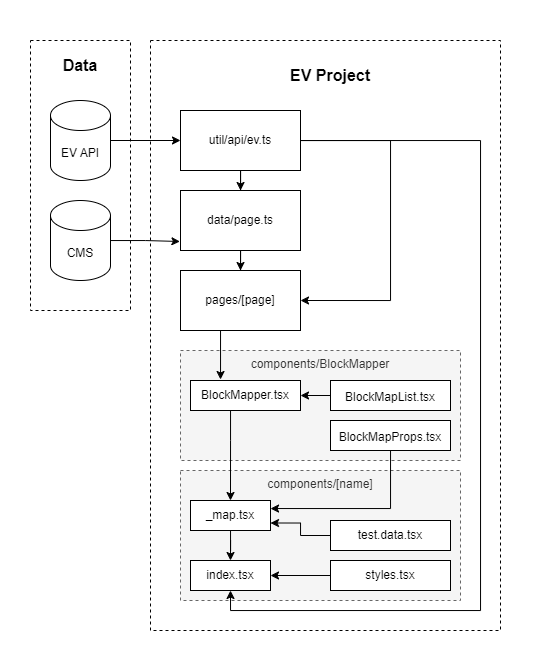

The diagram above was exported from draw.io. Its source (the exported page's mxGraphModel, read from the mxfile embedded in the PNG):
<mxGraphModel dx="1125" dy="609" grid="1" gridSize="10" guides="1" tooltips="1" connect="1" arrows="1" fold="1" page="1" pageScale="1" pageWidth="850" pageHeight="1100" math="0" shadow="0">
  <root>
    <mxCell id="0" />
    <mxCell id="1" parent="0" />
    <mxCell id="u8yzn34bqd4qxhsba63v-58" value="" style="rounded=0;whiteSpace=wrap;html=1;fontSize=12;strokeColor=none;" vertex="1" parent="1">
      <mxGeometry x="70" y="10" width="540" height="670" as="geometry" />
    </mxCell>
    <mxCell id="u8yzn34bqd4qxhsba63v-9" value="" style="rounded=0;whiteSpace=wrap;html=1;dashed=1;" vertex="1" parent="1">
      <mxGeometry x="220" y="50" width="350" height="590" as="geometry" />
    </mxCell>
    <mxCell id="u8yzn34bqd4qxhsba63v-27" value="components/BlockMapper" style="rounded=0;whiteSpace=wrap;html=1;dashed=1;fillColor=#f5f5f5;fontColor=#333333;strokeColor=#666666;verticalAlign=top;" vertex="1" parent="1">
      <mxGeometry x="250" y="360" width="280" height="110" as="geometry" />
    </mxCell>
    <mxCell id="u8yzn34bqd4qxhsba63v-10" value="" style="rounded=0;whiteSpace=wrap;html=1;dashed=1;" vertex="1" parent="1">
      <mxGeometry x="100" y="50" width="100" height="270" as="geometry" />
    </mxCell>
    <mxCell id="u8yzn34bqd4qxhsba63v-4" value="" style="edgeStyle=orthogonalEdgeStyle;rounded=0;orthogonalLoop=1;jettySize=auto;html=1;entryX=-0.005;entryY=0.85;entryDx=0;entryDy=0;entryPerimeter=0;" edge="1" parent="1" source="u8yzn34bqd4qxhsba63v-1" target="u8yzn34bqd4qxhsba63v-3">
      <mxGeometry relative="1" as="geometry" />
    </mxCell>
    <mxCell id="u8yzn34bqd4qxhsba63v-1" value="CMS" style="shape=cylinder3;whiteSpace=wrap;html=1;boundedLbl=1;backgroundOutline=1;size=15;" vertex="1" parent="1">
      <mxGeometry x="120" y="210" width="60" height="80" as="geometry" />
    </mxCell>
    <mxCell id="u8yzn34bqd4qxhsba63v-39" style="edgeStyle=orthogonalEdgeStyle;rounded=0;orthogonalLoop=1;jettySize=auto;html=1;fontSize=16;startArrow=none;" edge="1" parent="1" source="u8yzn34bqd4qxhsba63v-43">
      <mxGeometry relative="1" as="geometry">
        <mxPoint x="290" y="389" as="targetPoint" />
        <Array as="points">
          <mxPoint x="290" y="389" />
        </Array>
      </mxGeometry>
    </mxCell>
    <mxCell id="u8yzn34bqd4qxhsba63v-45" style="edgeStyle=orthogonalEdgeStyle;rounded=0;orthogonalLoop=1;jettySize=auto;html=1;entryX=0.5;entryY=0;entryDx=0;entryDy=0;fontSize=16;" edge="1" parent="1" source="u8yzn34bqd4qxhsba63v-3" target="u8yzn34bqd4qxhsba63v-43">
      <mxGeometry relative="1" as="geometry" />
    </mxCell>
    <mxCell id="u8yzn34bqd4qxhsba63v-3" value="data/page.ts" style="whiteSpace=wrap;html=1;" vertex="1" parent="1">
      <mxGeometry x="250" y="200" width="120" height="60" as="geometry" />
    </mxCell>
    <mxCell id="u8yzn34bqd4qxhsba63v-14" style="edgeStyle=orthogonalEdgeStyle;rounded=0;orthogonalLoop=1;jettySize=auto;html=1;entryX=0;entryY=0.5;entryDx=0;entryDy=0;" edge="1" parent="1" source="u8yzn34bqd4qxhsba63v-11" target="u8yzn34bqd4qxhsba63v-13">
      <mxGeometry relative="1" as="geometry" />
    </mxCell>
    <mxCell id="u8yzn34bqd4qxhsba63v-11" value="EV API" style="shape=cylinder3;whiteSpace=wrap;html=1;boundedLbl=1;backgroundOutline=1;size=15;" vertex="1" parent="1">
      <mxGeometry x="120" y="110" width="60" height="80" as="geometry" />
    </mxCell>
    <mxCell id="u8yzn34bqd4qxhsba63v-15" value="" style="edgeStyle=orthogonalEdgeStyle;rounded=0;orthogonalLoop=1;jettySize=auto;html=1;" edge="1" parent="1" source="u8yzn34bqd4qxhsba63v-13" target="u8yzn34bqd4qxhsba63v-3">
      <mxGeometry relative="1" as="geometry" />
    </mxCell>
    <mxCell id="u8yzn34bqd4qxhsba63v-57" style="edgeStyle=orthogonalEdgeStyle;rounded=0;orthogonalLoop=1;jettySize=auto;html=1;entryX=1;entryY=0.5;entryDx=0;entryDy=0;fontSize=12;" edge="1" parent="1" source="u8yzn34bqd4qxhsba63v-13" target="u8yzn34bqd4qxhsba63v-43">
      <mxGeometry relative="1" as="geometry">
        <Array as="points">
          <mxPoint x="460" y="150" />
          <mxPoint x="460" y="310" />
        </Array>
      </mxGeometry>
    </mxCell>
    <mxCell id="u8yzn34bqd4qxhsba63v-13" value="util/api/ev.ts" style="rounded=0;whiteSpace=wrap;html=1;" vertex="1" parent="1">
      <mxGeometry x="250" y="120" width="120" height="60" as="geometry" />
    </mxCell>
    <mxCell id="u8yzn34bqd4qxhsba63v-41" value="" style="edgeStyle=orthogonalEdgeStyle;rounded=0;orthogonalLoop=1;jettySize=auto;html=1;fontSize=16;" edge="1" parent="1" source="u8yzn34bqd4qxhsba63v-21" target="u8yzn34bqd4qxhsba63v-40">
      <mxGeometry relative="1" as="geometry" />
    </mxCell>
    <mxCell id="u8yzn34bqd4qxhsba63v-24" value="&lt;b style=&quot;font-size: 16px;&quot;&gt;EV Project&lt;/b&gt;" style="text;html=1;strokeColor=none;fillColor=none;align=center;verticalAlign=middle;whiteSpace=wrap;rounded=0;dashed=1;fontSize=16;" vertex="1" parent="1">
      <mxGeometry x="240" y="70" width="320" height="30" as="geometry" />
    </mxCell>
    <mxCell id="u8yzn34bqd4qxhsba63v-25" value="&lt;b style=&quot;font-size: 16px;&quot;&gt;Data&lt;/b&gt;" style="text;html=1;strokeColor=none;fillColor=none;align=center;verticalAlign=middle;whiteSpace=wrap;rounded=0;dashed=1;fontSize=16;" vertex="1" parent="1">
      <mxGeometry x="100" y="60" width="100" height="30" as="geometry" />
    </mxCell>
    <mxCell id="u8yzn34bqd4qxhsba63v-42" value="components/[name]" style="rounded=0;whiteSpace=wrap;html=1;dashed=1;fillColor=#f5f5f5;fontColor=#333333;strokeColor=#666666;verticalAlign=top;" vertex="1" parent="1">
      <mxGeometry x="250" y="480" width="280" height="130" as="geometry" />
    </mxCell>
    <mxCell id="u8yzn34bqd4qxhsba63v-53" style="edgeStyle=orthogonalEdgeStyle;rounded=0;orthogonalLoop=1;jettySize=auto;html=1;entryX=0.5;entryY=0;entryDx=0;entryDy=0;fontSize=12;" edge="1" parent="1" source="u8yzn34bqd4qxhsba63v-18" target="u8yzn34bqd4qxhsba63v-21">
      <mxGeometry relative="1" as="geometry">
        <Array as="points">
          <mxPoint x="300" y="450" />
          <mxPoint x="300" y="450" />
        </Array>
      </mxGeometry>
    </mxCell>
    <mxCell id="u8yzn34bqd4qxhsba63v-18" value="BlockMapper.tsx" style="rounded=0;whiteSpace=wrap;html=1;" vertex="1" parent="1">
      <mxGeometry x="260" y="390" width="110" height="30" as="geometry" />
    </mxCell>
    <mxCell id="u8yzn34bqd4qxhsba63v-51" style="edgeStyle=orthogonalEdgeStyle;rounded=0;orthogonalLoop=1;jettySize=auto;html=1;entryX=0.5;entryY=0;entryDx=0;entryDy=0;fontSize=12;" edge="1" parent="1" source="u8yzn34bqd4qxhsba63v-21" target="u8yzn34bqd4qxhsba63v-40">
      <mxGeometry relative="1" as="geometry" />
    </mxCell>
    <mxCell id="u8yzn34bqd4qxhsba63v-21" value="_map.tsx" style="whiteSpace=wrap;html=1;rounded=0;" vertex="1" parent="1">
      <mxGeometry x="260" y="510" width="80" height="30" as="geometry" />
    </mxCell>
    <mxCell id="u8yzn34bqd4qxhsba63v-52" style="edgeStyle=orthogonalEdgeStyle;rounded=0;orthogonalLoop=1;jettySize=auto;html=1;entryX=1;entryY=0.5;entryDx=0;entryDy=0;fontSize=12;" edge="1" parent="1" source="u8yzn34bqd4qxhsba63v-26" target="u8yzn34bqd4qxhsba63v-18">
      <mxGeometry relative="1" as="geometry" />
    </mxCell>
    <mxCell id="u8yzn34bqd4qxhsba63v-26" value="&lt;span style=&quot;font-size: 12px;&quot;&gt;BlockMapList.tsx&lt;/span&gt;" style="rounded=0;whiteSpace=wrap;html=1;fontSize=16;" vertex="1" parent="1">
      <mxGeometry x="400" y="390" width="120" height="30" as="geometry" />
    </mxCell>
    <mxCell id="u8yzn34bqd4qxhsba63v-40" value="index.tsx" style="whiteSpace=wrap;html=1;rounded=0;" vertex="1" parent="1">
      <mxGeometry x="260" y="570" width="80" height="30" as="geometry" />
    </mxCell>
    <mxCell id="u8yzn34bqd4qxhsba63v-48" style="edgeStyle=orthogonalEdgeStyle;rounded=0;orthogonalLoop=1;jettySize=auto;html=1;entryX=1;entryY=0.25;entryDx=0;entryDy=0;fontSize=12;" edge="1" parent="1" target="u8yzn34bqd4qxhsba63v-21">
      <mxGeometry relative="1" as="geometry">
        <mxPoint x="460.03999999999996" y="450" as="sourcePoint" />
        <Array as="points">
          <mxPoint x="460" y="518" />
          <mxPoint x="340" y="518" />
        </Array>
      </mxGeometry>
    </mxCell>
    <mxCell id="u8yzn34bqd4qxhsba63v-28" value="&lt;span style=&quot;font-size: 12px;&quot;&gt;BlockMapProps.tsx&lt;/span&gt;" style="rounded=0;whiteSpace=wrap;html=1;fontSize=16;" vertex="1" parent="1">
      <mxGeometry x="400" y="430" width="120" height="30" as="geometry" />
    </mxCell>
    <mxCell id="u8yzn34bqd4qxhsba63v-43" value="pages/[page]" style="rounded=0;whiteSpace=wrap;html=1;fontSize=12;" vertex="1" parent="1">
      <mxGeometry x="250" y="280" width="120" height="60" as="geometry" />
    </mxCell>
    <mxCell id="u8yzn34bqd4qxhsba63v-50" style="edgeStyle=orthogonalEdgeStyle;rounded=0;orthogonalLoop=1;jettySize=auto;html=1;entryX=1;entryY=0.5;entryDx=0;entryDy=0;fontSize=12;" edge="1" parent="1" source="u8yzn34bqd4qxhsba63v-49" target="u8yzn34bqd4qxhsba63v-40">
      <mxGeometry relative="1" as="geometry" />
    </mxCell>
    <mxCell id="u8yzn34bqd4qxhsba63v-49" value="styles.tsx" style="whiteSpace=wrap;html=1;rounded=0;" vertex="1" parent="1">
      <mxGeometry x="400" y="570" width="120" height="30" as="geometry" />
    </mxCell>
    <mxCell id="u8yzn34bqd4qxhsba63v-55" style="edgeStyle=orthogonalEdgeStyle;rounded=0;orthogonalLoop=1;jettySize=auto;html=1;entryX=1;entryY=0.75;entryDx=0;entryDy=0;fontSize=12;" edge="1" parent="1" source="u8yzn34bqd4qxhsba63v-54" target="u8yzn34bqd4qxhsba63v-21">
      <mxGeometry relative="1" as="geometry" />
    </mxCell>
    <mxCell id="u8yzn34bqd4qxhsba63v-54" value="test.data.tsx" style="whiteSpace=wrap;html=1;rounded=0;" vertex="1" parent="1">
      <mxGeometry x="400" y="530" width="120" height="30" as="geometry" />
    </mxCell>
    <mxCell id="u8yzn34bqd4qxhsba63v-56" style="edgeStyle=orthogonalEdgeStyle;rounded=0;orthogonalLoop=1;jettySize=auto;html=1;entryX=0.5;entryY=1;entryDx=0;entryDy=0;fontSize=12;" edge="1" parent="1" source="u8yzn34bqd4qxhsba63v-13" target="u8yzn34bqd4qxhsba63v-40">
      <mxGeometry relative="1" as="geometry">
        <Array as="points">
          <mxPoint x="550" y="150" />
          <mxPoint x="550" y="620" />
          <mxPoint x="300" y="620" />
        </Array>
      </mxGeometry>
    </mxCell>
  </root>
</mxGraphModel>